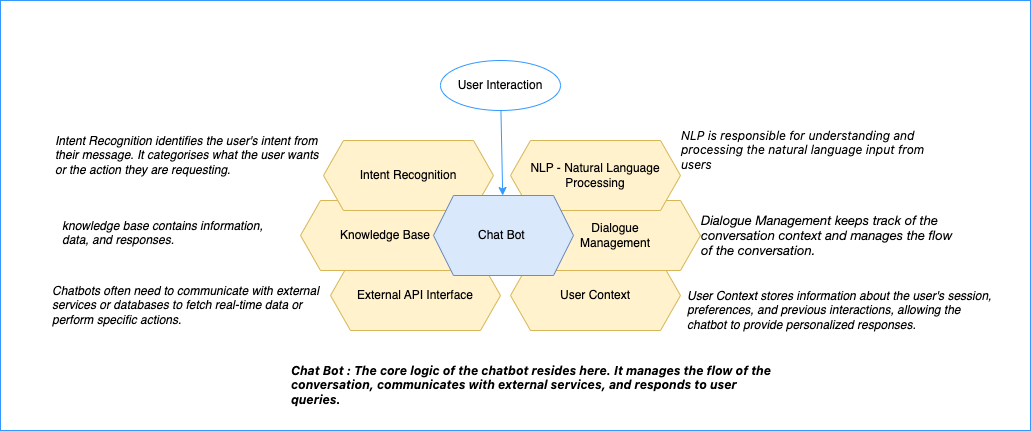

The diagram above was exported from draw.io. Its source (the exported page's mxGraphModel, read from the mxfile embedded in the PNG):
<mxGraphModel dx="1915" dy="756" grid="1" gridSize="10" guides="1" tooltips="1" connect="1" arrows="1" fold="1" page="1" pageScale="1" pageWidth="827" pageHeight="1169" math="0" shadow="0">
  <root>
    <mxCell id="0" />
    <mxCell id="1" parent="0" />
    <mxCell id="11" value="" style="rounded=0;whiteSpace=wrap;html=1;strokeColor=#3399FF;" vertex="1" parent="1">
      <mxGeometry x="-80" y="170" width="1030" height="430" as="geometry" />
    </mxCell>
    <mxCell id="5" value="User Context" style="shape=hexagon;perimeter=hexagonPerimeter2;whiteSpace=wrap;html=1;fixedSize=1;fillColor=#fff2cc;strokeColor=#d6b656;" vertex="1" parent="1">
      <mxGeometry x="430" y="430" width="170" height="70" as="geometry" />
    </mxCell>
    <mxCell id="6" value="External API Interface" style="shape=hexagon;perimeter=hexagonPerimeter2;whiteSpace=wrap;html=1;fixedSize=1;fillColor=#fff2cc;strokeColor=#d6b656;" vertex="1" parent="1">
      <mxGeometry x="250" y="430" width="170" height="70" as="geometry" />
    </mxCell>
    <mxCell id="7" value="Knowledge Base" style="shape=hexagon;perimeter=hexagonPerimeter2;whiteSpace=wrap;html=1;fixedSize=1;fillColor=#fff2cc;strokeColor=#d6b656;" vertex="1" parent="1">
      <mxGeometry x="220" y="370" width="170" height="70" as="geometry" />
    </mxCell>
    <mxCell id="8" value="Intent Recognition" style="shape=hexagon;perimeter=hexagonPerimeter2;whiteSpace=wrap;html=1;fixedSize=1;fillColor=#fff2cc;strokeColor=#d6b656;" vertex="1" parent="1">
      <mxGeometry x="243" y="310" width="170" height="70" as="geometry" />
    </mxCell>
    <mxCell id="4" value="Dialogue &lt;br&gt;Management" style="shape=hexagon;perimeter=hexagonPerimeter2;whiteSpace=wrap;html=1;fixedSize=1;fillColor=#fff2cc;strokeColor=#d6b656;" vertex="1" parent="1">
      <mxGeometry x="450" y="370" width="170" height="70" as="geometry" />
    </mxCell>
    <mxCell id="3" value="NLP - Natural Language Processing" style="shape=hexagon;perimeter=hexagonPerimeter2;whiteSpace=wrap;html=1;fixedSize=1;fillColor=#fff2cc;strokeColor=#d6b656;" vertex="1" parent="1">
      <mxGeometry x="430" y="310" width="170" height="70" as="geometry" />
    </mxCell>
    <mxCell id="2" value="Chat Bot&amp;nbsp;" style="shape=hexagon;perimeter=hexagonPerimeter2;whiteSpace=wrap;html=1;fixedSize=1;fillColor=#dae8fc;strokeColor=#6c8ebf;" vertex="1" parent="1">
      <mxGeometry x="353" y="365" width="140" height="80" as="geometry" />
    </mxCell>
    <mxCell id="10" style="edgeStyle=none;html=1;strokeColor=#3399FF;" edge="1" parent="1" source="9" target="2">
      <mxGeometry relative="1" as="geometry" />
    </mxCell>
    <mxCell id="9" value="User Interaction" style="ellipse;whiteSpace=wrap;html=1;strokeColor=#3399FF;" vertex="1" parent="1">
      <mxGeometry x="360" y="230" width="120" height="50" as="geometry" />
    </mxCell>
    <mxCell id="12" value="&lt;div style=&quot;text-align: left; font-size: 12px;&quot;&gt;&lt;span style=&quot;font-family: Söhne, ui-sans-serif, system-ui, -apple-system, &amp;quot;Segoe UI&amp;quot;, Roboto, Ubuntu, Cantarell, &amp;quot;Noto Sans&amp;quot;, sans-serif, &amp;quot;Helvetica Neue&amp;quot;, Arial, &amp;quot;Apple Color Emoji&amp;quot;, &amp;quot;Segoe UI Emoji&amp;quot;, &amp;quot;Segoe UI Symbol&amp;quot;, &amp;quot;Noto Color Emoji&amp;quot;; font-size: 12px; text-align: left;&quot;&gt;Chat Bot : The core logic of the chatbot resides here. It manages the flow of the conversation, communicates with external services, and responds to user queries.&lt;/span&gt;&lt;/div&gt;" style="text;html=1;align=center;verticalAlign=middle;whiteSpace=wrap;rounded=0;fontColor=#000000;labelBackgroundColor=default;fontSize=12;fontStyle=3" vertex="1" parent="1">
      <mxGeometry x="210" y="525" width="490" height="60" as="geometry" />
    </mxCell>
    <mxCell id="13" value="&lt;div style=&quot;text-align: left; font-size: 12px;&quot;&gt;&lt;span style=&quot;font-family: Söhne, ui-sans-serif, system-ui, -apple-system, &amp;quot;Segoe UI&amp;quot;, Roboto, Ubuntu, Cantarell, &amp;quot;Noto Sans&amp;quot;, sans-serif, &amp;quot;Helvetica Neue&amp;quot;, Arial, &amp;quot;Apple Color Emoji&amp;quot;, &amp;quot;Segoe UI Emoji&amp;quot;, &amp;quot;Segoe UI Symbol&amp;quot;, &amp;quot;Noto Color Emoji&amp;quot;; font-size: 12px;&quot;&gt;NLP is responsible for understanding and processing the natural language input from users&lt;/span&gt;&lt;br style=&quot;font-size: 12px;&quot;&gt;&lt;/div&gt;" style="text;html=1;align=center;verticalAlign=middle;whiteSpace=wrap;rounded=0;fontColor=#000000;labelBackgroundColor=default;fontSize=12;fontStyle=2" vertex="1" parent="1">
      <mxGeometry x="600" y="290" width="260" height="60" as="geometry" />
    </mxCell>
    <mxCell id="14" value="&lt;div style=&quot;text-align: left; font-size: 12px;&quot;&gt;&lt;div style=&quot;font-family: Menlo, Monaco, &amp;quot;Courier New&amp;quot;, monospace; line-height: 18px; font-size: 12px;&quot;&gt;&lt;p style=&quot;margin: 0px; font-variant-numeric: normal; font-variant-east-asian: normal; font-variant-alternates: normal; font-kerning: auto; font-optical-sizing: auto; font-feature-settings: normal; font-variation-settings: normal; font-stretch: normal; font-size: 13px; line-height: normal; font-family: &amp;quot;Helvetica Neue&amp;quot;;&quot; class=&quot;p1&quot;&gt;Dialogue Management keeps track of the conversation context and manages the flow of the conversation.&lt;/p&gt;&lt;/div&gt;&lt;/div&gt;" style="text;html=1;align=center;verticalAlign=middle;whiteSpace=wrap;rounded=0;fontColor=#000000;labelBackgroundColor=default;fontSize=12;fontStyle=2" vertex="1" parent="1">
      <mxGeometry x="620" y="375" width="260" height="60" as="geometry" />
    </mxCell>
    <mxCell id="15" value="&lt;p class=&quot;p1&quot;&gt;User Context stores information about the user's session, preferences, and previous interactions, allowing the chatbot to provide personalized responses.&lt;/p&gt;" style="text;whiteSpace=wrap;html=1;fontSize=12;fontColor=#000000;fontStyle=2" vertex="1" parent="1">
      <mxGeometry x="605" y="440" width="315" height="80" as="geometry" />
    </mxCell>
    <mxCell id="16" value="&lt;p class=&quot;p1&quot;&gt;Intent Recognition identifies the user's intent from their message. It categorises what the user wants or the action they are requesting.&lt;/p&gt;" style="text;whiteSpace=wrap;html=1;fontSize=12;fontColor=#000000;fontStyle=2" vertex="1" parent="1">
      <mxGeometry x="-27" y="285" width="270" height="80" as="geometry" />
    </mxCell>
    <mxCell id="17" value="&lt;p class=&quot;p1&quot;&gt;knowledge base contains information, data, and responses.&lt;/p&gt;" style="text;whiteSpace=wrap;html=1;fontSize=12;fontColor=#000000;fontStyle=2" vertex="1" parent="1">
      <mxGeometry x="-20" y="370" width="210" height="60" as="geometry" />
    </mxCell>
    <mxCell id="18" value="&lt;p class=&quot;p1&quot;&gt;Chatbots often need to communicate with external services or databases to fetch real-time data or perform specific actions.&lt;/p&gt;" style="text;whiteSpace=wrap;html=1;fontSize=12;fontColor=#000000;fontStyle=2" vertex="1" parent="1">
      <mxGeometry x="-30" y="435" width="280" height="80" as="geometry" />
    </mxCell>
  </root>
</mxGraphModel>